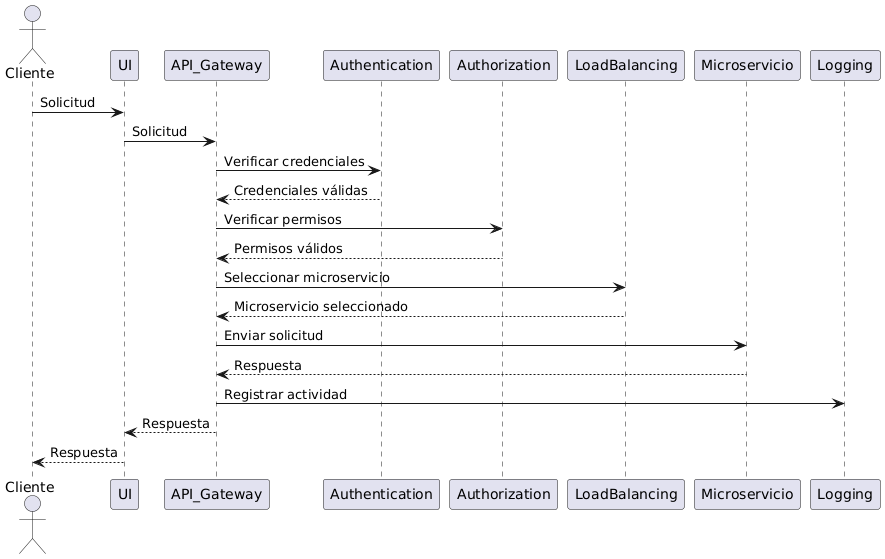

The diagram above was rendered by PlantUML. Its source (embedded in the PNG):
@startuml
actor Cliente
Cliente -> UI : Solicitud
UI -> API_Gateway : Solicitud
API_Gateway -> Authentication : Verificar credenciales
Authentication --> API_Gateway : Credenciales válidas
API_Gateway -> Authorization : Verificar permisos
Authorization --> API_Gateway : Permisos válidos
API_Gateway -> LoadBalancing : Seleccionar microservicio
LoadBalancing --> API_Gateway : Microservicio seleccionado
API_Gateway -> Microservicio : Enviar solicitud
Microservicio --> API_Gateway : Respuesta
API_Gateway -> Logging : Registrar actividad
API_Gateway --> UI : Respuesta
UI --> Cliente : Respuesta
@enduml